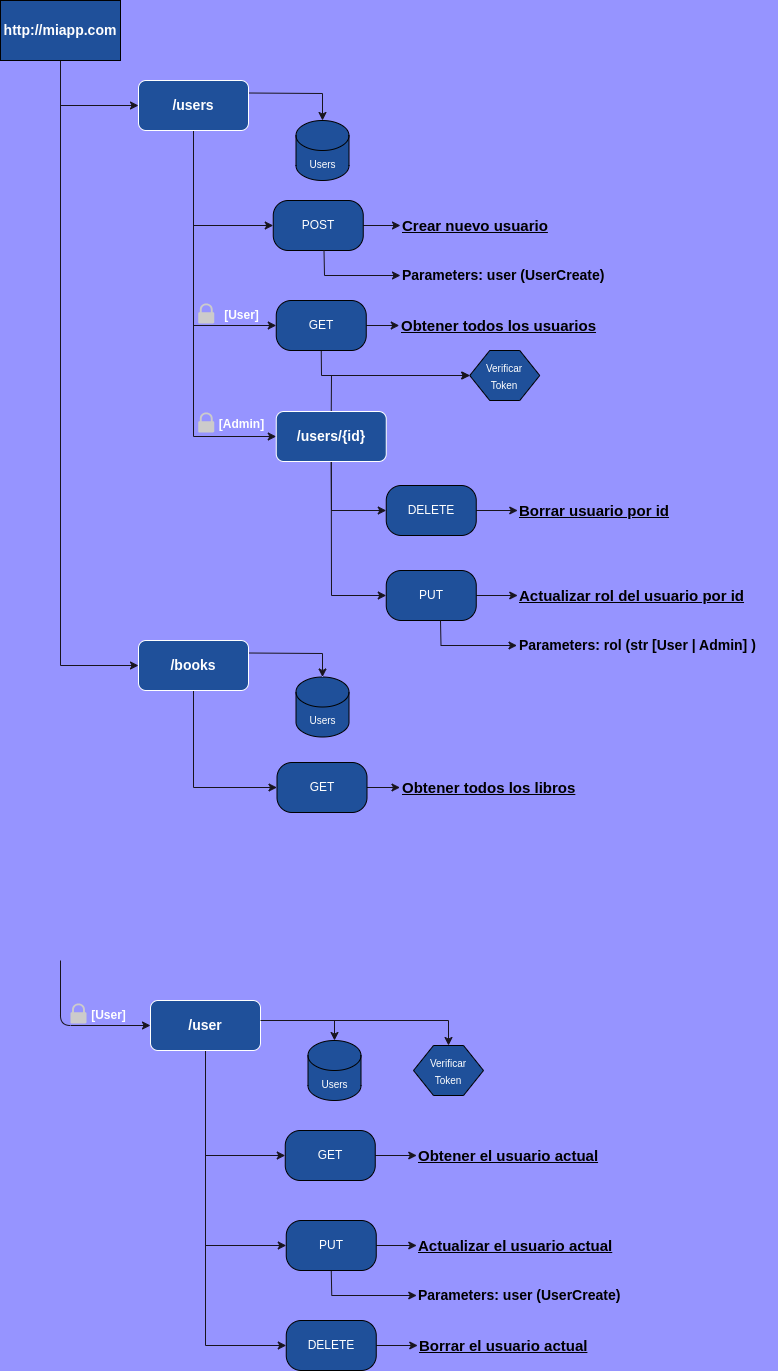

The diagram above was exported from draw.io. Its source (the exported page's mxGraphModel, read from the mxfile embedded in the PNG):
<mxGraphModel dx="880" dy="550" grid="1" gridSize="10" guides="1" tooltips="1" connect="1" arrows="1" fold="1" page="1" pageScale="1" pageWidth="850" pageHeight="1100" background="#9694FF" math="0" shadow="0">
  <root>
    <mxCell id="0" />
    <mxCell id="1" parent="0" />
    <mxCell id="29" style="edgeStyle=none;html=1;exitX=0.25;exitY=1;exitDx=0;exitDy=0;strokeColor=#18141D;" parent="1" target="44" edge="1">
      <mxGeometry relative="1" as="geometry">
        <mxPoint x="190" y="1065" as="targetPoint" />
        <Array as="points">
          <mxPoint x="99.99999999999999" y="1065" />
        </Array>
        <mxPoint x="99.99999999999999" y="1000" as="sourcePoint" />
      </mxGeometry>
    </mxCell>
    <mxCell id="158" style="edgeStyle=none;html=1;exitX=0.5;exitY=1;exitDx=0;exitDy=0;entryX=0;entryY=0.5;entryDx=0;entryDy=0;rounded=0;strokeColor=#18141D;" edge="1" parent="1" source="4" target="121">
      <mxGeometry relative="1" as="geometry">
        <Array as="points">
          <mxPoint x="100" y="145" />
        </Array>
      </mxGeometry>
    </mxCell>
    <mxCell id="174" style="edgeStyle=none;rounded=0;html=1;exitX=0.5;exitY=1;exitDx=0;exitDy=0;strokeColor=#18141D;entryX=0;entryY=0.5;entryDx=0;entryDy=0;" edge="1" parent="1" source="4" target="166">
      <mxGeometry relative="1" as="geometry">
        <mxPoint x="100" y="744" as="targetPoint" />
        <Array as="points">
          <mxPoint x="100" y="705" />
        </Array>
      </mxGeometry>
    </mxCell>
    <mxCell id="4" value="&lt;font style=&quot;font-size: 14px;&quot;&gt;http://miapp.com&lt;/font&gt;" style="rounded=0;whiteSpace=wrap;html=1;fillColor=#1F509A;fontStyle=1;fontColor=#FFFFFF;" parent="1" vertex="1">
      <mxGeometry x="40" y="40" width="120" height="60" as="geometry" />
    </mxCell>
    <mxCell id="42" value="" style="sketch=0;pointerEvents=1;shadow=0;dashed=0;html=1;strokeColor=none;labelPosition=center;verticalLabelPosition=bottom;verticalAlign=top;outlineConnect=0;align=center;shape=mxgraph.office.security.lock_protected;fillColor=#CCCBCB;strokeWidth=3;fontSize=12;fontColor=#FFFFFF;" parent="1" vertex="1">
      <mxGeometry x="109.99999999999999" y="1043" width="16" height="20" as="geometry" />
    </mxCell>
    <mxCell id="43" value="&lt;b&gt;&lt;font style=&quot;font-size: 12px;&quot;&gt;[User]&lt;/font&gt;&lt;/b&gt;" style="text;html=1;align=center;verticalAlign=middle;resizable=0;points=[];autosize=1;strokeColor=none;fillColor=none;fontSize=10;fontColor=#FFFFFF;" parent="1" vertex="1">
      <mxGeometry x="117.99999999999999" y="1040" width="60" height="30" as="geometry" />
    </mxCell>
    <mxCell id="104" style="edgeStyle=none;rounded=0;html=1;entryX=0.5;entryY=0;entryDx=0;entryDy=0;entryPerimeter=0;strokeColor=#18141D;fontSize=14;" parent="1" target="83" edge="1">
      <mxGeometry relative="1" as="geometry">
        <mxPoint x="259" y="1060" as="sourcePoint" />
        <Array as="points">
          <mxPoint x="374" y="1060" />
        </Array>
      </mxGeometry>
    </mxCell>
    <mxCell id="111" style="edgeStyle=none;rounded=0;html=1;exitX=0.5;exitY=1;exitDx=0;exitDy=0;strokeColor=#18141D;fontSize=14;entryX=0;entryY=0.5;entryDx=0;entryDy=0;" parent="1" source="44" target="92" edge="1">
      <mxGeometry relative="1" as="geometry">
        <mxPoint x="245" y="1330" as="targetPoint" />
        <Array as="points">
          <mxPoint x="245" y="1285" />
        </Array>
      </mxGeometry>
    </mxCell>
    <mxCell id="113" style="edgeStyle=none;rounded=0;html=1;exitX=0.5;exitY=1;exitDx=0;exitDy=0;entryX=0;entryY=0.5;entryDx=0;entryDy=0;strokeColor=#18141D;fontSize=14;" parent="1" source="44" target="82" edge="1">
      <mxGeometry relative="1" as="geometry">
        <Array as="points">
          <mxPoint x="245" y="1195" />
        </Array>
      </mxGeometry>
    </mxCell>
    <mxCell id="118" style="edgeStyle=none;rounded=0;html=1;exitX=0.5;exitY=1;exitDx=0;exitDy=0;entryX=0;entryY=0.5;entryDx=0;entryDy=0;strokeColor=#18141D;fontSize=15;" parent="1" source="44" target="117" edge="1">
      <mxGeometry relative="1" as="geometry">
        <Array as="points">
          <mxPoint x="245" y="1385" />
        </Array>
      </mxGeometry>
    </mxCell>
    <mxCell id="44" value="&lt;font style=&quot;font-size: 14px;&quot;&gt;&lt;b&gt;/user&lt;/b&gt;&lt;/font&gt;" style="rounded=1;whiteSpace=wrap;html=1;strokeColor=#FFFFFF;fillColor=#1F509A;fontColor=#FFFFFF;" parent="1" vertex="1">
      <mxGeometry x="190" y="1040" width="110" height="50" as="geometry" />
    </mxCell>
    <mxCell id="64" value="&lt;u style=&quot;font-size: 15px;&quot;&gt;&lt;b style=&quot;font-size: 15px;&quot;&gt;Obtener el usuario actual&lt;/b&gt;&lt;/u&gt;" style="text;html=1;align=left;verticalAlign=middle;resizable=0;points=[];autosize=1;strokeColor=none;fillColor=none;fontSize=15;" parent="1" vertex="1">
      <mxGeometry x="456.25" y="1180" width="200" height="30" as="geometry" />
    </mxCell>
    <mxCell id="80" style="edgeStyle=none;html=1;fontSize=14;entryX=0.5;entryY=0;entryDx=0;entryDy=0;strokeColor=#18141D;fontColor=#FFFFFF;rounded=0;" parent="1" target="84" edge="1">
      <mxGeometry relative="1" as="geometry">
        <mxPoint x="342.5" y="1145" as="targetPoint" />
        <Array as="points">
          <mxPoint x="488" y="1060" />
        </Array>
        <mxPoint x="300" y="1060" as="sourcePoint" />
      </mxGeometry>
    </mxCell>
    <mxCell id="108" style="edgeStyle=none;rounded=0;html=1;strokeColor=#18141D;fontSize=14;" parent="1" source="82" target="64" edge="1">
      <mxGeometry relative="1" as="geometry" />
    </mxCell>
    <mxCell id="82" value="GET" style="rounded=1;whiteSpace=wrap;html=1;arcSize=30;fillColor=#1F509A;fontColor=#FFFFFF;" parent="1" vertex="1">
      <mxGeometry x="324.75" y="1170" width="90" height="50" as="geometry" />
    </mxCell>
    <mxCell id="83" value="&lt;font style=&quot;font-size: 10px;&quot;&gt;Users&lt;/font&gt;" style="shape=cylinder3;whiteSpace=wrap;html=1;boundedLbl=1;backgroundOutline=1;size=15;strokeWidth=1;fontSize=14;fillColor=#1F509A;fontColor=#FFFFFF;" parent="1" vertex="1">
      <mxGeometry x="347.5" y="1080" width="53" height="60" as="geometry" />
    </mxCell>
    <mxCell id="84" value="&lt;font style=&quot;font-size: 10px;&quot;&gt;Verificar &lt;br&gt;Token&lt;/font&gt;" style="shape=hexagon;perimeter=hexagonPerimeter2;whiteSpace=wrap;html=1;fixedSize=1;strokeWidth=1;fontSize=14;fillColor=#1F509A;fontColor=#FFFFFF;" parent="1" vertex="1">
      <mxGeometry x="453" y="1085" width="70" height="50" as="geometry" />
    </mxCell>
    <mxCell id="88" value="&lt;u style=&quot;font-size: 15px;&quot;&gt;&lt;b style=&quot;font-size: 15px;&quot;&gt;Actualizar el usuario actual&lt;/b&gt;&lt;/u&gt;" style="text;html=1;align=left;verticalAlign=middle;resizable=0;points=[];autosize=1;strokeColor=none;fillColor=none;fontSize=15;" parent="1" vertex="1">
      <mxGeometry x="456.25" y="1270" width="220" height="30" as="geometry" />
    </mxCell>
    <mxCell id="89" style="edgeStyle=none;html=1;exitX=1;exitY=0.5;exitDx=0;exitDy=0;strokeColor=#18141D;fontColor=#FFFFFF;" parent="1" source="92" target="88" edge="1">
      <mxGeometry relative="1" as="geometry">
        <mxPoint x="456.75" y="1345" as="targetPoint" />
      </mxGeometry>
    </mxCell>
    <mxCell id="114" style="edgeStyle=none;rounded=0;html=1;exitX=0.5;exitY=1;exitDx=0;exitDy=0;strokeColor=#18141D;fontSize=14;" parent="1" source="92" edge="1">
      <mxGeometry relative="1" as="geometry">
        <Array as="points">
          <mxPoint x="371.25" y="1335" />
        </Array>
        <mxPoint x="456.25" y="1335" as="targetPoint" />
      </mxGeometry>
    </mxCell>
    <mxCell id="92" value="PUT" style="rounded=1;whiteSpace=wrap;html=1;arcSize=30;fillColor=#1F509A;fontColor=#FFFFFF;" parent="1" vertex="1">
      <mxGeometry x="325.75" y="1260" width="90" height="50" as="geometry" />
    </mxCell>
    <mxCell id="110" value="&lt;b&gt;Parameters: user (UserCreate)&lt;/b&gt;" style="text;html=1;align=left;verticalAlign=middle;resizable=0;points=[];autosize=1;strokeColor=none;fillColor=none;fontSize=14;" parent="1" vertex="1">
      <mxGeometry x="456.25" y="1320" width="230" height="30" as="geometry" />
    </mxCell>
    <mxCell id="115" value="&lt;u style=&quot;font-size: 15px;&quot;&gt;&lt;b style=&quot;font-size: 15px;&quot;&gt;Borrar el usuario actual&lt;/b&gt;&lt;/u&gt;" style="text;html=1;align=left;verticalAlign=middle;resizable=0;points=[];autosize=1;strokeColor=none;fillColor=none;fontSize=15;" parent="1" vertex="1">
      <mxGeometry x="457.25" y="1370" width="190" height="30" as="geometry" />
    </mxCell>
    <mxCell id="116" style="edgeStyle=none;rounded=0;html=1;strokeColor=#18141D;fontSize=14;" parent="1" source="117" target="115" edge="1">
      <mxGeometry relative="1" as="geometry" />
    </mxCell>
    <mxCell id="117" value="DELETE" style="rounded=1;whiteSpace=wrap;html=1;arcSize=30;fillColor=#1F509A;fontColor=#FFFFFF;" parent="1" vertex="1">
      <mxGeometry x="325.75" y="1360" width="90" height="50" as="geometry" />
    </mxCell>
    <mxCell id="130" style="edgeStyle=none;rounded=0;html=1;exitX=0.5;exitY=1;exitDx=0;exitDy=0;entryX=0;entryY=0.5;entryDx=0;entryDy=0;strokeColor=#18141D;fontSize=15;" parent="1" source="121" target="129" edge="1">
      <mxGeometry relative="1" as="geometry">
        <Array as="points">
          <mxPoint x="233" y="365" />
        </Array>
      </mxGeometry>
    </mxCell>
    <mxCell id="132" style="edgeStyle=none;rounded=0;html=1;exitX=0.5;exitY=1;exitDx=0;exitDy=0;entryX=0;entryY=0.5;entryDx=0;entryDy=0;strokeColor=#18141D;fontSize=15;" parent="1" source="121" target="131" edge="1">
      <mxGeometry relative="1" as="geometry">
        <Array as="points">
          <mxPoint x="233" y="340" />
          <mxPoint x="233" y="476" />
        </Array>
      </mxGeometry>
    </mxCell>
    <mxCell id="152" style="edgeStyle=none;rounded=0;html=1;exitX=0.5;exitY=1;exitDx=0;exitDy=0;entryX=0;entryY=0.5;entryDx=0;entryDy=0;strokeColor=#18141D;fontSize=15;fontColor=#FFFFFF;" parent="1" source="121" target="151" edge="1">
      <mxGeometry relative="1" as="geometry">
        <Array as="points">
          <mxPoint x="233" y="265" />
        </Array>
      </mxGeometry>
    </mxCell>
    <mxCell id="169" style="edgeStyle=none;rounded=0;html=1;exitX=1;exitY=0.25;exitDx=0;exitDy=0;entryX=0.5;entryY=0;entryDx=0;entryDy=0;entryPerimeter=0;strokeColor=#18141D;" edge="1" parent="1" source="121" target="123">
      <mxGeometry relative="1" as="geometry">
        <Array as="points">
          <mxPoint x="362" y="133" />
        </Array>
      </mxGeometry>
    </mxCell>
    <mxCell id="121" value="&lt;font style=&quot;font-size: 14px;&quot;&gt;&lt;b&gt;/users&lt;/b&gt;&lt;/font&gt;" style="rounded=1;whiteSpace=wrap;html=1;strokeColor=#FFFFFF;fillColor=#1F509A;fontColor=#FFFFFF;" parent="1" vertex="1">
      <mxGeometry x="178" y="120" width="110" height="50" as="geometry" />
    </mxCell>
    <mxCell id="123" value="&lt;font style=&quot;font-size: 10px;&quot;&gt;Users&lt;/font&gt;" style="shape=cylinder3;whiteSpace=wrap;html=1;boundedLbl=1;backgroundOutline=1;size=15;strokeWidth=1;fontSize=14;fillColor=#1F509A;fontColor=#FFFFFF;" parent="1" vertex="1">
      <mxGeometry x="335.5" y="160" width="53" height="60" as="geometry" />
    </mxCell>
    <mxCell id="124" value="&lt;font style=&quot;font-size: 10px;&quot;&gt;Verificar &lt;br&gt;Token&lt;/font&gt;" style="shape=hexagon;perimeter=hexagonPerimeter2;whiteSpace=wrap;html=1;fixedSize=1;strokeWidth=1;fontSize=14;fillColor=#1F509A;fontColor=#FFFFFF;" parent="1" vertex="1">
      <mxGeometry x="509.25" y="390" width="70" height="50" as="geometry" />
    </mxCell>
    <mxCell id="125" value="" style="sketch=0;pointerEvents=1;shadow=0;dashed=0;html=1;strokeColor=none;labelPosition=center;verticalLabelPosition=bottom;verticalAlign=top;outlineConnect=0;align=center;shape=mxgraph.office.security.lock_protected;fillColor=#CCCBCB;strokeWidth=3;fontSize=12;fontColor=#FFFFFF;" parent="1" vertex="1">
      <mxGeometry x="237.75" y="343" width="16" height="20" as="geometry" />
    </mxCell>
    <mxCell id="126" value="&lt;b&gt;&lt;font style=&quot;font-size: 12px;&quot;&gt;[User]&lt;/font&gt;&lt;/b&gt;" style="text;html=1;align=center;verticalAlign=middle;resizable=0;points=[];autosize=1;strokeColor=none;fillColor=none;fontSize=10;fontColor=#FFFFFF;" parent="1" vertex="1">
      <mxGeometry x="251" y="340" width="60" height="30" as="geometry" />
    </mxCell>
    <mxCell id="127" value="&lt;u style=&quot;font-size: 15px;&quot;&gt;&lt;b style=&quot;font-size: 15px;&quot;&gt;Obtener todos los usuarios&lt;/b&gt;&lt;/u&gt;" style="text;html=1;align=left;verticalAlign=middle;resizable=0;points=[];autosize=1;strokeColor=none;fillColor=none;fontSize=15;" parent="1" vertex="1">
      <mxGeometry x="438.75" y="350" width="220" height="30" as="geometry" />
    </mxCell>
    <mxCell id="128" style="edgeStyle=none;rounded=0;html=1;strokeColor=#18141D;fontSize=14;" parent="1" source="129" target="127" edge="1">
      <mxGeometry relative="1" as="geometry" />
    </mxCell>
    <mxCell id="156" style="edgeStyle=none;rounded=0;html=1;exitX=0.5;exitY=1;exitDx=0;exitDy=0;entryX=0;entryY=0.5;entryDx=0;entryDy=0;strokeColor=#18141D;fontSize=15;fontColor=#FFFFFF;" parent="1" source="129" target="124" edge="1">
      <mxGeometry relative="1" as="geometry">
        <Array as="points">
          <mxPoint x="361" y="415" />
        </Array>
      </mxGeometry>
    </mxCell>
    <mxCell id="129" value="GET" style="rounded=1;whiteSpace=wrap;html=1;arcSize=30;fillColor=#1F509A;fontColor=#FFFFFF;" parent="1" vertex="1">
      <mxGeometry x="315.75" y="340" width="90" height="50" as="geometry" />
    </mxCell>
    <mxCell id="140" style="edgeStyle=none;rounded=0;html=1;exitX=0.5;exitY=1;exitDx=0;exitDy=0;entryX=0;entryY=0.5;entryDx=0;entryDy=0;strokeColor=#18141D;fontSize=15;" parent="1" source="131" target="138" edge="1">
      <mxGeometry relative="1" as="geometry">
        <Array as="points">
          <mxPoint x="371" y="550" />
        </Array>
      </mxGeometry>
    </mxCell>
    <mxCell id="159" style="edgeStyle=none;rounded=0;html=1;exitX=0.5;exitY=0;exitDx=0;exitDy=0;entryX=0;entryY=0.5;entryDx=0;entryDy=0;strokeColor=#18141D;" edge="1" parent="1" source="131" target="124">
      <mxGeometry relative="1" as="geometry">
        <Array as="points">
          <mxPoint x="371" y="415" />
        </Array>
      </mxGeometry>
    </mxCell>
    <mxCell id="163" style="edgeStyle=none;rounded=0;html=1;exitX=0.5;exitY=1;exitDx=0;exitDy=0;entryX=0;entryY=0.5;entryDx=0;entryDy=0;strokeColor=#18141D;" edge="1" parent="1" source="131" target="162">
      <mxGeometry relative="1" as="geometry">
        <Array as="points">
          <mxPoint x="371" y="635" />
        </Array>
      </mxGeometry>
    </mxCell>
    <mxCell id="131" value="&lt;font style=&quot;font-size: 14px;&quot;&gt;&lt;b&gt;/users/{id}&lt;/b&gt;&lt;/font&gt;" style="rounded=1;whiteSpace=wrap;html=1;strokeColor=#FFFFFF;fillColor=#1F509A;fontColor=#FFFFFF;" parent="1" vertex="1">
      <mxGeometry x="315.75" y="451" width="110" height="50" as="geometry" />
    </mxCell>
    <mxCell id="136" value="&lt;b&gt;&lt;u&gt;Borrar usuario por id&lt;/u&gt;&lt;/b&gt;" style="text;html=1;align=left;verticalAlign=middle;resizable=0;points=[];autosize=1;strokeColor=none;fillColor=none;fontSize=15;" parent="1" vertex="1">
      <mxGeometry x="557.25" y="535" width="170" height="30" as="geometry" />
    </mxCell>
    <mxCell id="137" style="edgeStyle=none;rounded=0;html=1;strokeColor=#18141D;fontSize=14;" parent="1" source="138" target="136" edge="1">
      <mxGeometry relative="1" as="geometry" />
    </mxCell>
    <mxCell id="138" value="DELETE" style="rounded=1;whiteSpace=wrap;html=1;arcSize=30;fillColor=#1F509A;fontColor=#FFFFFF;" parent="1" vertex="1">
      <mxGeometry x="425.75" y="525" width="90" height="50" as="geometry" />
    </mxCell>
    <mxCell id="142" value="" style="sketch=0;pointerEvents=1;shadow=0;dashed=0;html=1;strokeColor=none;labelPosition=center;verticalLabelPosition=bottom;verticalAlign=top;outlineConnect=0;align=center;shape=mxgraph.office.security.lock_protected;fillColor=#CCCBCB;strokeWidth=3;fontSize=12;fontColor=#FFFFFF;" parent="1" vertex="1">
      <mxGeometry x="237.75" y="452" width="16" height="20" as="geometry" />
    </mxCell>
    <mxCell id="143" value="&lt;b&gt;&lt;font style=&quot;font-size: 12px;&quot;&gt;[Admin]&lt;/font&gt;&lt;/b&gt;" style="text;html=1;align=center;verticalAlign=middle;resizable=0;points=[];autosize=1;strokeColor=none;fillColor=none;fontSize=10;fontColor=#FFFFFF;" parent="1" vertex="1">
      <mxGeometry x="245.75" y="449" width="70" height="30" as="geometry" />
    </mxCell>
    <mxCell id="149" value="&lt;b&gt;&lt;u&gt;Crear nuevo usuario&lt;/u&gt;&lt;/b&gt;" style="text;html=1;align=left;verticalAlign=middle;resizable=0;points=[];autosize=1;strokeColor=none;fillColor=none;fontSize=15;" parent="1" vertex="1">
      <mxGeometry x="440" y="250" width="170" height="30" as="geometry" />
    </mxCell>
    <mxCell id="150" style="edgeStyle=none;rounded=0;html=1;strokeColor=#18141D;fontSize=14;" parent="1" source="151" target="149" edge="1">
      <mxGeometry relative="1" as="geometry" />
    </mxCell>
    <mxCell id="151" value="POST" style="rounded=1;whiteSpace=wrap;html=1;arcSize=30;fillColor=#1F509A;fontColor=#FFFFFF;" parent="1" vertex="1">
      <mxGeometry x="312.75" y="240" width="90" height="50" as="geometry" />
    </mxCell>
    <mxCell id="154" style="edgeStyle=none;rounded=0;html=1;exitX=0.5;exitY=1;exitDx=0;exitDy=0;strokeColor=#18141D;fontSize=14;" parent="1" target="155" edge="1">
      <mxGeometry relative="1" as="geometry">
        <mxPoint x="363.5" y="290" as="sourcePoint" />
        <Array as="points">
          <mxPoint x="364" y="315" />
        </Array>
      </mxGeometry>
    </mxCell>
    <mxCell id="155" value="&lt;b&gt;Parameters: user (UserCreate)&lt;/b&gt;" style="text;html=1;align=left;verticalAlign=middle;resizable=0;points=[];autosize=1;strokeColor=none;fillColor=none;fontSize=14;" parent="1" vertex="1">
      <mxGeometry x="440" y="300" width="230" height="30" as="geometry" />
    </mxCell>
    <mxCell id="160" value="&lt;b&gt;&lt;u&gt;Actualizar rol del usuario por id&lt;/u&gt;&lt;/b&gt;" style="text;html=1;align=left;verticalAlign=middle;resizable=0;points=[];autosize=1;strokeColor=none;fillColor=none;fontSize=15;" vertex="1" parent="1">
      <mxGeometry x="557.25" y="620" width="250" height="30" as="geometry" />
    </mxCell>
    <mxCell id="161" style="edgeStyle=none;rounded=0;html=1;strokeColor=#18141D;fontSize=14;" edge="1" source="162" target="160" parent="1">
      <mxGeometry relative="1" as="geometry" />
    </mxCell>
    <mxCell id="162" value="PUT" style="rounded=1;whiteSpace=wrap;html=1;arcSize=30;fillColor=#1F509A;fontColor=#FFFFFF;" vertex="1" parent="1">
      <mxGeometry x="425.75" y="610" width="90" height="50" as="geometry" />
    </mxCell>
    <mxCell id="164" style="edgeStyle=none;rounded=0;html=1;exitX=0.5;exitY=1;exitDx=0;exitDy=0;strokeColor=#18141D;fontSize=14;" edge="1" target="165" parent="1">
      <mxGeometry relative="1" as="geometry">
        <mxPoint x="480" y="660" as="sourcePoint" />
        <Array as="points">
          <mxPoint x="480.5" y="685" />
        </Array>
      </mxGeometry>
    </mxCell>
    <mxCell id="165" value="&lt;b&gt;Parameters: rol (str [User | Admin] )&lt;/b&gt;" style="text;html=1;align=left;verticalAlign=middle;resizable=0;points=[];autosize=1;strokeColor=none;fillColor=none;fontSize=14;" vertex="1" parent="1">
      <mxGeometry x="556.5" y="670" width="260" height="30" as="geometry" />
    </mxCell>
    <mxCell id="173" style="edgeStyle=none;rounded=0;html=1;exitX=1;exitY=0.25;exitDx=0;exitDy=0;entryX=0.5;entryY=0;entryDx=0;entryDy=0;entryPerimeter=0;strokeColor=#18141D;" edge="1" parent="1" source="166" target="171">
      <mxGeometry relative="1" as="geometry">
        <Array as="points">
          <mxPoint x="362" y="693" />
        </Array>
      </mxGeometry>
    </mxCell>
    <mxCell id="183" style="edgeStyle=none;rounded=0;html=1;exitX=0.5;exitY=1;exitDx=0;exitDy=0;entryX=0;entryY=0.5;entryDx=0;entryDy=0;strokeColor=#18141D;" edge="1" parent="1" source="166" target="182">
      <mxGeometry relative="1" as="geometry">
        <Array as="points">
          <mxPoint x="233" y="827" />
        </Array>
      </mxGeometry>
    </mxCell>
    <mxCell id="166" value="&lt;font style=&quot;font-size: 14px;&quot;&gt;&lt;b&gt;/books&lt;/b&gt;&lt;/font&gt;" style="rounded=1;whiteSpace=wrap;html=1;strokeColor=#FFFFFF;fillColor=#1F509A;fontColor=#FFFFFF;" vertex="1" parent="1">
      <mxGeometry x="178" y="680" width="110" height="50" as="geometry" />
    </mxCell>
    <mxCell id="171" value="&lt;font style=&quot;font-size: 10px;&quot;&gt;Users&lt;/font&gt;" style="shape=cylinder3;whiteSpace=wrap;html=1;boundedLbl=1;backgroundOutline=1;size=15;strokeWidth=1;fontSize=14;fillColor=#1F509A;fontColor=#FFFFFF;" vertex="1" parent="1">
      <mxGeometry x="335.5" y="716.5" width="53" height="60" as="geometry" />
    </mxCell>
    <mxCell id="180" value="&lt;u style=&quot;font-size: 15px;&quot;&gt;&lt;b style=&quot;font-size: 15px;&quot;&gt;Obtener todos los libros&lt;/b&gt;&lt;/u&gt;" style="text;html=1;align=left;verticalAlign=middle;resizable=0;points=[];autosize=1;strokeColor=none;fillColor=none;fontSize=15;" vertex="1" parent="1">
      <mxGeometry x="439.5" y="812" width="200" height="30" as="geometry" />
    </mxCell>
    <mxCell id="181" style="edgeStyle=none;rounded=0;html=1;strokeColor=#18141D;fontSize=14;" edge="1" source="182" target="180" parent="1">
      <mxGeometry relative="1" as="geometry" />
    </mxCell>
    <mxCell id="182" value="GET" style="rounded=1;whiteSpace=wrap;html=1;arcSize=30;fillColor=#1F509A;fontColor=#FFFFFF;" vertex="1" parent="1">
      <mxGeometry x="316.5" y="802" width="90" height="50" as="geometry" />
    </mxCell>
  </root>
</mxGraphModel>